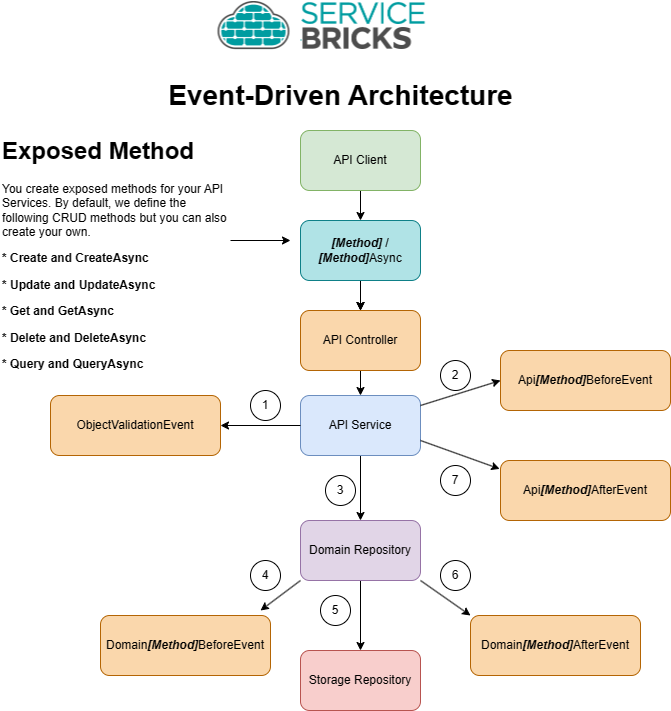

The diagram above was exported from draw.io. Its source (the exported page's mxGraphModel, read from the mxfile embedded in the PNG):
<mxGraphModel dx="1002" dy="545" grid="1" gridSize="10" guides="1" tooltips="1" connect="1" arrows="1" fold="1" page="1" pageScale="1" pageWidth="1100" pageHeight="850" math="0" shadow="0">
  <root>
    <mxCell id="0" />
    <mxCell id="1" parent="0" />
    <mxCell id="yfoPibArx9PtDL9tYnHz-1" value="" style="shape=image;verticalLabelPosition=bottom;labelBackgroundColor=default;verticalAlign=top;aspect=fixed;imageAspect=0;image=data:image/png,(base64 omitted: 22352 chars);" parent="1" vertex="1">
      <mxGeometry x="402.5" y="30" width="220" height="50" as="geometry" />
    </mxCell>
    <mxCell id="yfoPibArx9PtDL9tYnHz-2" value="Event-Driven Architecture" style="text;html=1;align=center;verticalAlign=middle;whiteSpace=wrap;rounded=0;fontStyle=1;fontSize=28;" parent="1" vertex="1">
      <mxGeometry x="292.5" y="110" width="475" height="30" as="geometry" />
    </mxCell>
    <mxCell id="rIClr12ZdsL_A0PkBbq7-5" value="" style="edgeStyle=orthogonalEdgeStyle;rounded=0;orthogonalLoop=1;jettySize=auto;html=1;" edge="1" parent="1" source="pP9NZiSsNIGpW0LjjPpC-1" target="o0j_-QL7WAcoW0Bcn38a-1">
      <mxGeometry relative="1" as="geometry" />
    </mxCell>
    <mxCell id="rIClr12ZdsL_A0PkBbq7-6" value="" style="edgeStyle=orthogonalEdgeStyle;rounded=0;orthogonalLoop=1;jettySize=auto;html=1;" edge="1" parent="1" source="pP9NZiSsNIGpW0LjjPpC-1" target="o0j_-QL7WAcoW0Bcn38a-1">
      <mxGeometry relative="1" as="geometry" />
    </mxCell>
    <mxCell id="rIClr12ZdsL_A0PkBbq7-7" value="" style="edgeStyle=orthogonalEdgeStyle;rounded=0;orthogonalLoop=1;jettySize=auto;html=1;" edge="1" parent="1" source="pP9NZiSsNIGpW0LjjPpC-1" target="o0j_-QL7WAcoW0Bcn38a-1">
      <mxGeometry relative="1" as="geometry" />
    </mxCell>
    <mxCell id="pP9NZiSsNIGpW0LjjPpC-1" value="&lt;b&gt;&lt;i&gt;[Method]&lt;/i&gt;&lt;/b&gt; / &lt;b&gt;&lt;i&gt;[Method]&lt;/i&gt;&lt;/b&gt;Async" style="rounded=1;whiteSpace=wrap;html=1;fillColor=#b0e3e6;strokeColor=#0e8088;" parent="1" vertex="1">
      <mxGeometry x="490" y="250" width="120" height="60" as="geometry" />
    </mxCell>
    <mxCell id="Z8tEADv6qhFB9r4_INNe-6" value="" style="edgeStyle=orthogonalEdgeStyle;rounded=0;orthogonalLoop=1;jettySize=auto;html=1;entryX=0.5;entryY=0;entryDx=0;entryDy=0;" parent="1" source="pP9NZiSsNIGpW0LjjPpC-3" target="pP9NZiSsNIGpW0LjjPpC-6" edge="1">
      <mxGeometry relative="1" as="geometry" />
    </mxCell>
    <mxCell id="pP9NZiSsNIGpW0LjjPpC-3" value="API Service" style="rounded=1;whiteSpace=wrap;html=1;fillColor=#dae8fc;strokeColor=#6c8ebf;" parent="1" vertex="1">
      <mxGeometry x="490" y="425" width="120" height="60" as="geometry" />
    </mxCell>
    <mxCell id="pP9NZiSsNIGpW0LjjPpC-5" value="Api&lt;i&gt;&lt;b&gt;[Method]&lt;/b&gt;&lt;/i&gt;BeforeEvent" style="rounded=1;whiteSpace=wrap;html=1;fillColor=#fad7ac;strokeColor=#b46504;" parent="1" vertex="1">
      <mxGeometry x="690" y="380" width="170" height="60" as="geometry" />
    </mxCell>
    <mxCell id="D_zpIUr-ErRwCHTYf_Qd-2" value="" style="edgeStyle=orthogonalEdgeStyle;rounded=0;orthogonalLoop=1;jettySize=auto;html=1;entryX=0.5;entryY=0;entryDx=0;entryDy=0;" parent="1" source="pP9NZiSsNIGpW0LjjPpC-6" target="ZK9Dl7D5mtjPK1cDFVE8-4" edge="1">
      <mxGeometry relative="1" as="geometry" />
    </mxCell>
    <mxCell id="pP9NZiSsNIGpW0LjjPpC-6" value="Domain Repository" style="rounded=1;whiteSpace=wrap;html=1;fillColor=#e1d5e7;strokeColor=#9673a6;" parent="1" vertex="1">
      <mxGeometry x="490" y="550" width="120" height="60" as="geometry" />
    </mxCell>
    <mxCell id="pP9NZiSsNIGpW0LjjPpC-7" value="Api&lt;b&gt;&lt;i&gt;[Method]&lt;/i&gt;&lt;/b&gt;AfterEvent" style="rounded=1;whiteSpace=wrap;html=1;fillColor=#fad7ac;strokeColor=#b46504;" parent="1" vertex="1">
      <mxGeometry x="690" y="490" width="170" height="60" as="geometry" />
    </mxCell>
    <mxCell id="Z8tEADv6qhFB9r4_INNe-3" value="" style="endArrow=classic;html=1;rounded=0;entryX=0;entryY=0.5;entryDx=0;entryDy=0;" parent="1" target="pP9NZiSsNIGpW0LjjPpC-5" edge="1">
      <mxGeometry width="50" height="50" relative="1" as="geometry">
        <mxPoint x="610" y="435" as="sourcePoint" />
        <mxPoint x="660" y="385" as="targetPoint" />
      </mxGeometry>
    </mxCell>
    <mxCell id="Z8tEADv6qhFB9r4_INNe-4" value="2" style="ellipse;whiteSpace=wrap;html=1;aspect=fixed;" parent="1" vertex="1">
      <mxGeometry x="630" y="390" width="30" height="30" as="geometry" />
    </mxCell>
    <mxCell id="Z8tEADv6qhFB9r4_INNe-5" value="3" style="ellipse;whiteSpace=wrap;html=1;aspect=fixed;" parent="1" vertex="1">
      <mxGeometry x="515" y="505" width="30" height="30" as="geometry" />
    </mxCell>
    <mxCell id="Z8tEADv6qhFB9r4_INNe-7" value="" style="endArrow=classic;html=1;rounded=0;entryX=-0.005;entryY=0.14;entryDx=0;entryDy=0;exitX=1;exitY=0.75;exitDx=0;exitDy=0;entryPerimeter=0;" parent="1" source="pP9NZiSsNIGpW0LjjPpC-3" target="pP9NZiSsNIGpW0LjjPpC-7" edge="1">
      <mxGeometry width="50" height="50" relative="1" as="geometry">
        <mxPoint x="620" y="445" as="sourcePoint" />
        <mxPoint x="680" y="405" as="targetPoint" />
      </mxGeometry>
    </mxCell>
    <mxCell id="Z8tEADv6qhFB9r4_INNe-8" value="Domain&lt;b&gt;&lt;i&gt;[Method]&lt;/i&gt;&lt;/b&gt;BeforeEvent" style="rounded=1;whiteSpace=wrap;html=1;fillColor=#fad7ac;strokeColor=#b46504;" parent="1" vertex="1">
      <mxGeometry x="290" y="645" width="170" height="60" as="geometry" />
    </mxCell>
    <mxCell id="Z8tEADv6qhFB9r4_INNe-9" value="Domain&lt;b&gt;&lt;i&gt;[Method]&lt;/i&gt;&lt;/b&gt;AfterEvent" style="rounded=1;whiteSpace=wrap;html=1;fillColor=#fad7ac;strokeColor=#b46504;" parent="1" vertex="1">
      <mxGeometry x="660" y="645" width="170" height="60" as="geometry" />
    </mxCell>
    <mxCell id="ZK9Dl7D5mtjPK1cDFVE8-2" value="" style="endArrow=classic;html=1;rounded=0;exitX=0;exitY=1;exitDx=0;exitDy=0;" parent="1" source="pP9NZiSsNIGpW0LjjPpC-6" edge="1">
      <mxGeometry width="50" height="50" relative="1" as="geometry">
        <mxPoint x="625" y="473" as="sourcePoint" />
        <mxPoint x="450" y="640" as="targetPoint" />
      </mxGeometry>
    </mxCell>
    <mxCell id="ZK9Dl7D5mtjPK1cDFVE8-3" value="4" style="ellipse;whiteSpace=wrap;html=1;aspect=fixed;" parent="1" vertex="1">
      <mxGeometry x="440" y="590" width="30" height="30" as="geometry" />
    </mxCell>
    <mxCell id="ZK9Dl7D5mtjPK1cDFVE8-4" value="Storage Repository" style="rounded=1;whiteSpace=wrap;html=1;fillColor=#f8cecc;strokeColor=#b85450;" parent="1" vertex="1">
      <mxGeometry x="490" y="680" width="120" height="60" as="geometry" />
    </mxCell>
    <mxCell id="D_zpIUr-ErRwCHTYf_Qd-1" value="5" style="ellipse;whiteSpace=wrap;html=1;aspect=fixed;" parent="1" vertex="1">
      <mxGeometry x="510" y="625" width="30" height="30" as="geometry" />
    </mxCell>
    <mxCell id="D_zpIUr-ErRwCHTYf_Qd-3" value="6" style="ellipse;whiteSpace=wrap;html=1;aspect=fixed;" parent="1" vertex="1">
      <mxGeometry x="630" y="590" width="30" height="30" as="geometry" />
    </mxCell>
    <mxCell id="D_zpIUr-ErRwCHTYf_Qd-4" value="" style="endArrow=classic;html=1;rounded=0;entryX=0;entryY=0;entryDx=0;entryDy=0;exitX=1;exitY=1;exitDx=0;exitDy=0;" parent="1" source="pP9NZiSsNIGpW0LjjPpC-6" target="Z8tEADv6qhFB9r4_INNe-9" edge="1">
      <mxGeometry width="50" height="50" relative="1" as="geometry">
        <mxPoint x="500" y="620" as="sourcePoint" />
        <mxPoint x="400" y="653" as="targetPoint" />
      </mxGeometry>
    </mxCell>
    <mxCell id="D_zpIUr-ErRwCHTYf_Qd-5" value="7" style="ellipse;whiteSpace=wrap;html=1;aspect=fixed;" parent="1" vertex="1">
      <mxGeometry x="630" y="495" width="30" height="30" as="geometry" />
    </mxCell>
    <mxCell id="rIClr12ZdsL_A0PkBbq7-8" value="" style="edgeStyle=orthogonalEdgeStyle;rounded=0;orthogonalLoop=1;jettySize=auto;html=1;entryX=0.5;entryY=0;entryDx=0;entryDy=0;" edge="1" parent="1" source="o0j_-QL7WAcoW0Bcn38a-1" target="pP9NZiSsNIGpW0LjjPpC-3">
      <mxGeometry relative="1" as="geometry" />
    </mxCell>
    <mxCell id="o0j_-QL7WAcoW0Bcn38a-1" value="API Controller" style="rounded=1;whiteSpace=wrap;html=1;fillColor=#fad7ac;strokeColor=#b46504;" vertex="1" parent="1">
      <mxGeometry x="490" y="340" width="120" height="60" as="geometry" />
    </mxCell>
    <mxCell id="rIClr12ZdsL_A0PkBbq7-4" value="" style="edgeStyle=orthogonalEdgeStyle;rounded=0;orthogonalLoop=1;jettySize=auto;html=1;entryX=0.5;entryY=0;entryDx=0;entryDy=0;" edge="1" parent="1" source="rIClr12ZdsL_A0PkBbq7-1" target="pP9NZiSsNIGpW0LjjPpC-1">
      <mxGeometry relative="1" as="geometry" />
    </mxCell>
    <mxCell id="rIClr12ZdsL_A0PkBbq7-1" value="API Client" style="rounded=1;whiteSpace=wrap;html=1;fillColor=#d5e8d4;strokeColor=#82b366;" vertex="1" parent="1">
      <mxGeometry x="490" y="160" width="120" height="60" as="geometry" />
    </mxCell>
    <mxCell id="rIClr12ZdsL_A0PkBbq7-2" value="&lt;h1 style=&quot;margin-top: 0px;&quot;&gt;Exposed Method&lt;/h1&gt;&lt;p&gt;You create exposed methods for your API Services. By default, we define the following CRUD methods but you can also create your own.&lt;/p&gt;&lt;p&gt;&lt;b&gt;* Create and CreateAsync&lt;br&gt;&lt;/b&gt;&lt;/p&gt;&lt;p&gt;&lt;b&gt;* Update and UpdateAsync&lt;br&gt;&lt;/b&gt;&lt;/p&gt;&lt;p&gt;&lt;b&gt;* Get and GetAsync&lt;/b&gt;&lt;/p&gt;&lt;p&gt;&lt;b&gt;* Delete and DeleteAsync&lt;/b&gt;&lt;/p&gt;&lt;p&gt;&lt;b&gt;* Query and QueryAsync&lt;/b&gt;&lt;/p&gt;&lt;p&gt;&lt;br&gt;&lt;/p&gt;&lt;p&gt;&lt;br&gt;&lt;/p&gt;" style="text;html=1;whiteSpace=wrap;overflow=hidden;rounded=0;" vertex="1" parent="1">
      <mxGeometry x="190" y="160" width="230" height="250" as="geometry" />
    </mxCell>
    <mxCell id="rIClr12ZdsL_A0PkBbq7-3" value="" style="endArrow=classic;html=1;rounded=0;" edge="1" parent="1">
      <mxGeometry width="50" height="50" relative="1" as="geometry">
        <mxPoint x="420" y="270" as="sourcePoint" />
        <mxPoint x="480" y="270" as="targetPoint" />
      </mxGeometry>
    </mxCell>
    <mxCell id="rIClr12ZdsL_A0PkBbq7-9" value="ObjectValidationEvent" style="rounded=1;whiteSpace=wrap;html=1;fillColor=#fad7ac;strokeColor=#b46504;" vertex="1" parent="1">
      <mxGeometry x="240" y="425" width="170" height="60" as="geometry" />
    </mxCell>
    <mxCell id="rIClr12ZdsL_A0PkBbq7-10" value="1" style="ellipse;whiteSpace=wrap;html=1;aspect=fixed;" vertex="1" parent="1">
      <mxGeometry x="440" y="420" width="30" height="30" as="geometry" />
    </mxCell>
    <mxCell id="rIClr12ZdsL_A0PkBbq7-11" value="" style="endArrow=classic;html=1;rounded=0;exitX=0;exitY=0.5;exitDx=0;exitDy=0;entryX=1;entryY=0.5;entryDx=0;entryDy=0;" edge="1" parent="1" source="pP9NZiSsNIGpW0LjjPpC-3" target="rIClr12ZdsL_A0PkBbq7-9">
      <mxGeometry width="50" height="50" relative="1" as="geometry">
        <mxPoint x="500" y="620" as="sourcePoint" />
        <mxPoint x="460" y="650" as="targetPoint" />
      </mxGeometry>
    </mxCell>
  </root>
</mxGraphModel>